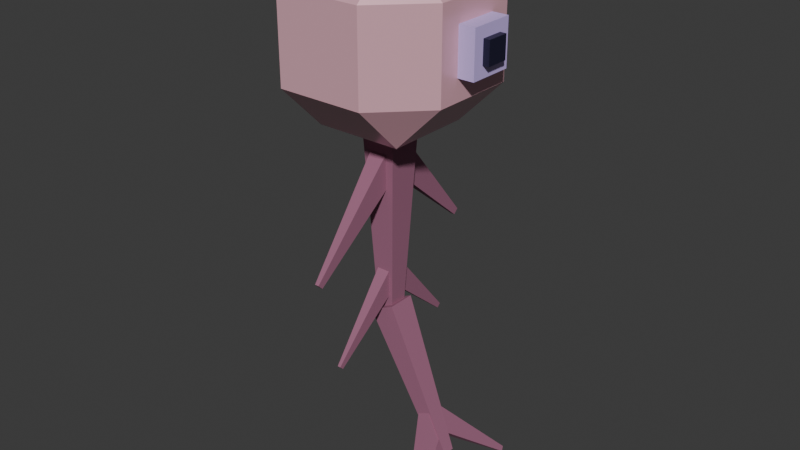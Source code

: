 # Source: eye_ballon.blend  (saved by Blender 4.2.66; exported with 4.5.12 LTS)
import bpy
from mathutils import Matrix  # noqa: F401  (used for matrix-valued properties, if any)

bpy.ops.wm.read_factory_settings(use_empty=True)
scene = bpy.context.scene
scene.name = 'Scene'

# ---- collections
col_collection = bpy.data.collections.new('Collection'); scene.collection.children.link(col_collection)

# ---- materials (node trees are filled in below, after node groups)
mat_material = bpy.data.materials.new('Material')
mat_material.alpha_threshold = 0.0
mat_material.use_transparent_shadow = False
mat_material.roughness = 0.5
mat_material.line_color = (0.0, 0.0, 0.0, 1.0)
mat_material_001 = bpy.data.materials.new('Material.001')
mat_material_002 = bpy.data.materials.new('Material.002')
mat_material_003 = bpy.data.materials.new('Material.003')
mat_material_004 = bpy.data.materials.new('Material.004')

# ---- material node trees
mat_material.use_nodes = True; mat_material.node_tree.nodes.clear()
_N = mat_material.node_tree.nodes; _L = mat_material.node_tree.links
n0 = _N.new('ShaderNodeOutputMaterial'); n0.name = 'Material Output'; n0.location = (300, 300)
n1 = _N.new('ShaderNodeBsdfPrincipled'); n1.name = 'Principled BSDF'; n1.location = (10, 300)
n1.inputs[0].default_value = (0.8001, 0.4395, 0.5128, 1.0)
n1.inputs[1].default_value = 0.1024
n1.inputs[2].default_value = 0.2913
n1.inputs[3].default_value = 1.45
_L.new(n1.outputs[0], n0.inputs[0])
n0.is_active_output = True
mat_material_001.use_nodes = True; mat_material_001.node_tree.nodes.clear()
_N = mat_material_001.node_tree.nodes; _L = mat_material_001.node_tree.links
n0 = _N.new('ShaderNodeBsdfPrincipled'); n0.name = 'Principled BSDF'; n0.location = (10, 300)
n0.inputs[0].default_value = (0.6169, 0.4739, 0.9117, 1.0)
n1 = _N.new('ShaderNodeOutputMaterial'); n1.name = 'Material Output'; n1.location = (300, 300)
_L.new(n0.outputs[0], n1.inputs[0])
n1.is_active_output = True
mat_material_002.use_nodes = True; mat_material_002.node_tree.nodes.clear()
_N = mat_material_002.node_tree.nodes; _L = mat_material_002.node_tree.links
n0 = _N.new('ShaderNodeBsdfPrincipled'); n0.name = 'Principled BSDF'; n0.location = (10, 300)
n0.inputs[0].default_value = (0.01156, 0.01028, 0.03454, 1.0)
n1 = _N.new('ShaderNodeOutputMaterial'); n1.name = 'Material Output'; n1.location = (300, 300)
_L.new(n0.outputs[0], n1.inputs[0])
n1.is_active_output = True
mat_material_003.use_nodes = True; mat_material_003.node_tree.nodes.clear()
_N = mat_material_003.node_tree.nodes; _L = mat_material_003.node_tree.links
n0 = _N.new('ShaderNodeBsdfPrincipled'); n0.name = 'Principled BSDF'; n0.location = (10, 300)
n0.inputs[0].default_value = (0.3488, 0.1325, 0.2192, 1.0)
n0.inputs[2].default_value = 0.7992
n1 = _N.new('ShaderNodeOutputMaterial'); n1.name = 'Material Output'; n1.location = (300, 300)
_L.new(n0.outputs[0], n1.inputs[0])
n1.is_active_output = True
mat_material_004.use_nodes = True; mat_material_004.node_tree.nodes.clear()
_N = mat_material_004.node_tree.nodes; _L = mat_material_004.node_tree.links
n0 = _N.new('ShaderNodeBsdfPrincipled'); n0.name = 'Principled BSDF'; n0.location = (10, 300)
n0.inputs[0].default_value = (0.3488, 0.1325, 0.2192, 1.0)
n0.inputs[2].default_value = 0.7992
n1 = _N.new('ShaderNodeOutputMaterial'); n1.name = 'Material Output'; n1.location = (300, 300)
_L.new(n0.outputs[0], n1.inputs[0])
n1.is_active_output = True

# ---- world
world_world = bpy.data.worlds.new('World'); scene.world = world_world
world_world.use_nodes = True; world_world.node_tree.nodes.clear()
_N = world_world.node_tree.nodes; _L = world_world.node_tree.links
n0 = _N.new('ShaderNodeOutputWorld'); n0.name = 'World Output'; n0.location = (300, 300)
n1 = _N.new('ShaderNodeBackground'); n1.name = 'Background'; n1.location = (10, 300)
n1.inputs[0].default_value = (0.05088, 0.05088, 0.05088, 1.0)
_L.new(n1.outputs[0], n0.inputs[0])
n0.is_active_output = True
world_world.color = (0.05088, 0.05088, 0.05088)
world_world.sun_shadow_jitter_overblur = 0.0

# ---- meshes
me_cube = bpy.data.meshes.new('Cube')
me_cube.from_pydata([(0.484, 1.0, 0.484), (0.484, 0.484, 1.0), (1.0, 0.484, 0.484), (0.484, 0.484, -1.0), (0.484, 1.0, -0.484), (1.0, 0.484, -0.484), (1.0, -0.484, 0.484), (0.484, -0.484, 1.0), (0.484, -1.0, 0.484), (1.0, -0.484, -0.484), (0.484, -1.0, -0.484), (0.484, -0.484, -1.0), (-0.484, 1.0, 0.484), (-1.0, 0.484, 0.484), (-0.484, 0.484, 1.0), (-1.0, 0.484, -0.484), (-0.484, 1.0, -0.484), (-0.484, 0.484, -1.0), (-1.0, -0.484, 0.484), (-0.484, -1.0, 0.484), (-0.484, -0.484, 1.0), (-0.484, -0.484, -1.0), (-0.484, -1.0, -0.484), (-1.0, -0.484, -0.484)], [], [(17, 3, 11, 21), (23, 18, 13, 15), (10, 8, 19, 22), (1, 14, 20, 7), (5, 2, 6, 9), (0, 1, 2), (3, 4, 5), (6, 7, 8), (9, 10, 11), (12, 13, 14), (15, 16, 17), (18, 19, 20), (21, 22, 23), (17, 21, 23, 15), (3, 17, 16, 4), (2, 5, 4, 0), (22, 19, 18, 23), (8, 10, 9, 6), (12, 16, 15, 13), (7, 20, 19, 8), (1, 7, 6, 2), (21, 11, 10, 22), (20, 14, 13, 18), (14, 1, 0, 12), (11, 3, 5, 9), (16, 12, 0, 4)])
_uv = me_cube.uv_layers.new(name='UVMap')
_uv.uv.foreach_set('vector', [0.1895, 0.5645, 0.3105, 0.5645, 0.3105, 0.6855, 0.1895, 0.6855, 0.4395, 0.0645, 0.5605, 0.0645, 0.5605, 0.1855, 0.4395, 0.1855, 0.4395, 0.8145, 0.5605, 0.8145, 0.5605, 0.9355, 0.4395, 0.9355, 0.6895, 0.5645, 0.8105, 0.5645, 0.8105, 0.6855, 0.6895, 0.6855, 0.4395, 0.5645, 0.5605, 0.5645, 0.5605, 0.6855, 0.4395, 0.6855, 0.5605, 0.4355, 0.625, 0.4355, 0.5605, 0.5, 0.3105, 0.5645, 0.3105, 0.5, 0.375, 0.5645, 0.5605, 0.75, 0.625, 0.8145, 0.5605, 0.8145, 0.375, 0.6855, 0.3105, 0.75, 0.3105, 0.6855, 0.5605, 0.25, 0.5605, 0.1855, 0.625, 0.1855, 0.125, 0.5645, 0.1895, 0.5, 0.1895, 0.5645, 0.5605, 0.0645, 0.5605, 0.0, 0.625, 0.0645, 0.1895, 0.6855, 0.1895, 0.75, 0.125, 0.6855, 0.1895, 0.5645, 0.1895, 0.6855, 0.125, 0.6855, 0.125, 0.5645, 0.3105, 0.5645, 0.1895, 0.5645, 0.1895, 0.5, 0.3105, 0.5, 0.5605, 0.5645, 0.4395, 0.5645, 0.4395, 0.4355, 0.5605, 0.4355, 0.4395, 0.0, 0.5605, 0.0, 0.5605, 0.0645, 0.4395, 0.0645, 0.5605, 0.8145, 0.4395, 0.8145, 0.4395, 0.6855, 0.5605, 0.6855, 0.5605, 0.3145, 0.4395, 0.3145, 0.4395, 0.1855, 0.5605, 0.1855, 0.625, 0.8145, 0.625, 0.9355, 0.5605, 0.9355, 0.5605, 0.8145, 0.6895, 0.5645, 0.6895, 0.6855, 0.5605, 0.6855, 0.5605, 0.5645, 0.1895, 0.6855, 0.3105, 0.6855, 0.3105, 0.75, 0.1895, 0.75, 0.625, 0.0645, 0.625, 0.1855, 0.5605, 0.1855, 0.5605, 0.0645, 0.625, 0.3145, 0.625, 0.4355, 0.5605, 0.4355, 0.5605, 0.3145, 0.3105, 0.6855, 0.3105, 0.5645, 0.4395, 0.5645, 0.4395, 0.6855, 0.4395, 0.3145, 0.5605, 0.3145, 0.5605, 0.4355, 0.4395, 0.4355])
me_cube.materials.append(mat_material)
me_cube.use_mirror_vertex_groups = False
me_cube.update()
me_cube_001 = bpy.data.meshes.new('Cube.001')
me_cube_001.from_pydata([(-1.0, -1.0, -1.0), (-1.0, -1.0, 1.0), (-1.0, 1.0, -1.0), (-1.0, 1.0, 1.0), (1.0, -1.0, -1.0), (1.0, -1.0, 1.0), (1.0, 1.0, -1.0), (1.0, 1.0, 1.0)], [], [(2, 3, 7, 6), (6, 7, 5, 4), (4, 5, 1, 0), (2, 6, 4, 0), (7, 3, 1, 5)])
_uv = me_cube_001.uv_layers.new(name='UVMap')
_uv.uv.foreach_set('vector', [0.375, 0.25, 0.625, 0.25, 0.625, 0.5, 0.375, 0.5, 0.375, 0.5, 0.625, 0.5, 0.625, 0.75, 0.375, 0.75, 0.375, 0.75, 0.625, 0.75, 0.625, 1.0, 0.375, 1.0, 0.125, 0.5, 0.375, 0.5, 0.375, 0.75, 0.125, 0.75, 0.625, 0.5, 0.875, 0.5, 0.875, 0.75, 0.625, 0.75])
me_cube_001.materials.append(mat_material_001)
me_cube_001.update()
me_cube_002 = bpy.data.meshes.new('Cube.002')
me_cube_002.from_pydata([(-1.0, -1.0, -1.0), (-1.0, -1.0, 1.0), (-1.0, 1.0, -1.0), (-1.0, 1.0, 1.0), (1.0, -1.0, -1.0), (1.0, -1.0, 1.0), (1.0, 1.0, -1.0), (1.0, 1.0, 1.0)], [], [(2, 3, 7, 6), (6, 7, 5, 4), (4, 5, 1, 0), (2, 6, 4, 0), (7, 3, 1, 5)])
_uv = me_cube_002.uv_layers.new(name='UVMap')
_uv.uv.foreach_set('vector', [0.375, 0.25, 0.625, 0.25, 0.625, 0.5, 0.375, 0.5, 0.375, 0.5, 0.625, 0.5, 0.625, 0.75, 0.375, 0.75, 0.375, 0.75, 0.625, 0.75, 0.625, 1.0, 0.375, 1.0, 0.125, 0.5, 0.375, 0.5, 0.375, 0.75, 0.125, 0.75, 0.625, 0.5, 0.875, 0.5, 0.875, 0.75, 0.625, 0.75])
me_cube_002.materials.append(mat_material_002)
me_cube_002.update()
me_cube_003 = bpy.data.meshes.new('Cube.003')
me_cube_003.from_pydata([(-0.4479, -0.4479, -1.429), (-1.0, -1.0, -0.2898), (-0.4479, 0.4479, -1.429), (-1.0, 1.0, -0.2898), (0.4479, -0.4479, -1.429), (1.0, -1.0, -0.2898), (0.4479, 0.4479, -1.429), (1.0, 1.0, -0.2898)], [], [(0, 1, 3, 2), (2, 3, 7, 6), (6, 7, 5, 4), (4, 5, 1, 0), (2, 6, 4, 0)])
_uv = me_cube_003.uv_layers.new(name='UVMap')
_uv.uv.foreach_set('vector', [0.375, 0.0, 0.625, 0.0, 0.625, 0.25, 0.375, 0.25, 0.375, 0.25, 0.625, 0.25, 0.625, 0.5, 0.375, 0.5, 0.375, 0.5, 0.625, 0.5, 0.625, 0.75, 0.375, 0.75, 0.375, 0.75, 0.625, 0.75, 0.625, 1.0, 0.375, 1.0, 0.125, 0.5, 0.375, 0.5, 0.375, 0.75, 0.125, 0.75])
me_cube_003.materials.append(mat_material_003)
me_cube_003.update()
me_cube_004 = bpy.data.meshes.new('Cube.004')
me_cube_004.from_pydata([(-0.2293, -0.2293, -2.0), (-1.0, -1.0, 2.384e-07), (-0.2293, 0.2293, -2.0), (-1.0, 1.0, 2.384e-07), (0.2293, -0.2293, -2.0), (1.0, -1.0, 2.384e-07), (0.2293, 0.2293, -2.0), (1.0, 1.0, 2.384e-07)], [], [(0, 1, 3, 2), (2, 3, 7, 6), (6, 7, 5, 4), (4, 5, 1, 0), (2, 6, 4, 0)])
_uv = me_cube_004.uv_layers.new(name='UVMap')
_uv.uv.foreach_set('vector', [0.375, 0.0, 0.625, 0.0, 0.625, 0.25, 0.375, 0.25, 0.375, 0.25, 0.625, 0.25, 0.625, 0.5, 0.375, 0.5, 0.375, 0.5, 0.625, 0.5, 0.625, 0.75, 0.375, 0.75, 0.375, 0.75, 0.625, 0.75, 0.625, 1.0, 0.375, 1.0, 0.125, 0.5, 0.375, 0.5, 0.375, 0.75, 0.125, 0.75])
me_cube_004.materials.append(mat_material_004)
me_cube_004.update()
me_cube_005 = bpy.data.meshes.new('Cube.005')
me_cube_005.from_pydata([(-0.2293, -0.2293, -2.0), (-1.0, -1.0, -2.384e-07), (-0.2293, 0.2293, -2.0), (-1.0, 1.0, -2.384e-07), (0.2293, -0.2293, -2.0), (1.0, -1.0, -2.384e-07), (0.2293, 0.2293, -2.0), (1.0, 1.0, -2.384e-07)], [], [(0, 1, 3, 2), (2, 3, 7, 6), (6, 7, 5, 4), (4, 5, 1, 0), (2, 6, 4, 0)])
_uv = me_cube_005.uv_layers.new(name='UVMap')
_uv.uv.foreach_set('vector', [0.375, 0.0, 0.625, 0.0, 0.625, 0.25, 0.375, 0.25, 0.375, 0.25, 0.625, 0.25, 0.625, 0.5, 0.375, 0.5, 0.375, 0.5, 0.625, 0.5, 0.625, 0.75, 0.375, 0.75, 0.375, 0.75, 0.625, 0.75, 0.625, 1.0, 0.375, 1.0, 0.125, 0.5, 0.375, 0.5, 0.375, 0.75, 0.125, 0.75])
me_cube_005.materials.append(mat_material_004)
me_cube_005.update()
me_cube_006 = bpy.data.meshes.new('Cube.006')
me_cube_006.from_pydata([(-0.2293, -0.2293, -2.0), (-1.0, -1.0, -1.192e-06), (-0.2293, 0.2293, -2.0), (-1.0, 1.0, -1.192e-06), (0.2293, -0.2293, -2.0), (1.0, -1.0, -1.192e-06), (0.2293, 0.2293, -2.0), (1.0, 1.0, -1.192e-06)], [], [(0, 1, 3, 2), (2, 3, 7, 6), (6, 7, 5, 4), (4, 5, 1, 0), (2, 6, 4, 0)])
_uv = me_cube_006.uv_layers.new(name='UVMap')
_uv.uv.foreach_set('vector', [0.375, 0.0, 0.625, 0.0, 0.625, 0.25, 0.375, 0.25, 0.375, 0.25, 0.625, 0.25, 0.625, 0.5, 0.375, 0.5, 0.375, 0.5, 0.625, 0.5, 0.625, 0.75, 0.375, 0.75, 0.375, 0.75, 0.625, 0.75, 0.625, 1.0, 0.375, 1.0, 0.125, 0.5, 0.375, 0.5, 0.375, 0.75, 0.125, 0.75])
me_cube_006.materials.append(mat_material_004)
me_cube_006.update()
me_cube_007 = bpy.data.meshes.new('Cube.007')
me_cube_007.from_pydata([(-0.2293, -0.2293, -2.0), (-1.0, -1.0, 1.192e-07), (-0.2293, 0.2293, -2.0), (-1.0, 1.0, 1.192e-07), (0.2293, -0.2293, -2.0), (1.0, -1.0, 1.192e-07), (0.2293, 0.2293, -2.0), (1.0, 1.0, 1.192e-07)], [], [(0, 1, 3, 2), (2, 3, 7, 6), (6, 7, 5, 4), (4, 5, 1, 0), (2, 6, 4, 0)])
_uv = me_cube_007.uv_layers.new(name='UVMap')
_uv.uv.foreach_set('vector', [0.375, 0.0, 0.625, 0.0, 0.625, 0.25, 0.375, 0.25, 0.375, 0.25, 0.625, 0.25, 0.625, 0.5, 0.375, 0.5, 0.375, 0.5, 0.625, 0.5, 0.625, 0.75, 0.375, 0.75, 0.375, 0.75, 0.625, 0.75, 0.625, 1.0, 0.375, 1.0, 0.125, 0.5, 0.375, 0.5, 0.375, 0.75, 0.125, 0.75])
me_cube_007.materials.append(mat_material_004)
me_cube_007.update()
me_cube_008 = bpy.data.meshes.new('Cube.008')
me_cube_008.from_pydata([(-0.2293, -0.2293, -2.0), (-1.0, -1.0, -2.384e-07), (-0.2293, 0.2293, -2.0), (-1.0, 1.0, -2.384e-07), (0.2293, -0.2293, -2.0), (1.0, -1.0, -2.384e-07), (0.2293, 0.2293, -2.0), (1.0, 1.0, -2.384e-07)], [], [(0, 1, 3, 2), (2, 3, 7, 6), (6, 7, 5, 4), (4, 5, 1, 0), (2, 6, 4, 0)])
_uv = me_cube_008.uv_layers.new(name='UVMap')
_uv.uv.foreach_set('vector', [0.375, 0.0, 0.625, 0.0, 0.625, 0.25, 0.375, 0.25, 0.375, 0.25, 0.625, 0.25, 0.625, 0.5, 0.375, 0.5, 0.375, 0.5, 0.625, 0.5, 0.625, 0.75, 0.375, 0.75, 0.375, 0.75, 0.625, 0.75, 0.625, 1.0, 0.375, 1.0, 0.125, 0.5, 0.375, 0.5, 0.375, 0.75, 0.125, 0.75])
me_cube_008.materials.append(mat_material_004)
me_cube_008.update()
me_cube_009 = bpy.data.meshes.new('Cube.009')
me_cube_009.from_pydata([(-0.2293, -0.2293, -2.0), (-1.0, -1.0, -1.192e-06), (-0.2293, 0.2293, -2.0), (-1.0, 1.0, -1.192e-06), (0.2293, -0.2293, -2.0), (1.0, -1.0, -1.192e-06), (0.2293, 0.2293, -2.0), (1.0, 1.0, -1.192e-06)], [], [(0, 1, 3, 2), (2, 3, 7, 6), (6, 7, 5, 4), (4, 5, 1, 0), (2, 6, 4, 0)])
_uv = me_cube_009.uv_layers.new(name='UVMap')
_uv.uv.foreach_set('vector', [0.375, 0.0, 0.625, 0.0, 0.625, 0.25, 0.375, 0.25, 0.375, 0.25, 0.625, 0.25, 0.625, 0.5, 0.375, 0.5, 0.375, 0.5, 0.625, 0.5, 0.625, 0.75, 0.375, 0.75, 0.375, 0.75, 0.625, 0.75, 0.625, 1.0, 0.375, 1.0, 0.125, 0.5, 0.375, 0.5, 0.375, 0.75, 0.125, 0.75])
me_cube_009.materials.append(mat_material_004)
me_cube_009.update()
me_cube_010 = bpy.data.meshes.new('Cube.010')
me_cube_010.from_pydata([(-0.4479, -0.4479, -1.139), (-1.0, -1.0, -1.49e-07), (-0.4479, 0.4479, -1.139), (-1.0, 1.0, -1.49e-07), (0.4479, -0.4479, -1.139), (1.0, -1.0, -1.49e-07), (0.4479, 0.4479, -1.139), (1.0, 1.0, -1.49e-07)], [], [(0, 1, 3, 2), (2, 3, 7, 6), (6, 7, 5, 4), (4, 5, 1, 0), (2, 6, 4, 0), (1, 7, 3), (1, 5, 7)])
_uv = me_cube_010.uv_layers.new(name='UVMap')
_uv.uv.foreach_set('vector', [0.375, 0.0, 0.625, 0.0, 0.625, 0.25, 0.375, 0.25, 0.375, 0.25, 0.625, 0.25, 0.625, 0.5, 0.375, 0.5, 0.375, 0.5, 0.625, 0.5, 0.625, 0.75, 0.375, 0.75, 0.375, 0.75, 0.625, 0.75, 0.625, 1.0, 0.375, 1.0, 0.125, 0.5, 0.375, 0.5, 0.375, 0.75, 0.125, 0.75, 0.0, 0.0, 0.0, 0.0, 0.0, 0.0, 0.0, 0.0, 0.0, 0.0, 0.0, 0.0])
me_cube_010.materials.append(mat_material_003)
me_cube_010.update()

# ---- objects
ob_eyeball = bpy.data.objects.new('Eyeball', me_cube)
ob_iris = bpy.data.objects.new('Iris', me_cube_001)
ob_pupil = bpy.data.objects.new('Pupil', me_cube_002)
ob_tentacle = bpy.data.objects.new('Tentacle', me_cube_003)
ob_tentaclewiggler = bpy.data.objects.new('TentacleWiggler', me_cube_004)
ob_tentaclewiggler_001 = bpy.data.objects.new('TentacleWiggler.001', me_cube_005)
ob_tentaclewiggler_002 = bpy.data.objects.new('TentacleWiggler.002', me_cube_006)
ob_tentaclewiggler_003 = bpy.data.objects.new('TentacleWiggler.003', me_cube_007)
ob_tentaclewiggler_004 = bpy.data.objects.new('TentacleWiggler.004', me_cube_008)
ob_tentaclewiggler_005 = bpy.data.objects.new('TentacleWiggler.005', me_cube_009)
ob_tentacleend = bpy.data.objects.new('TentacleEnd', me_cube_010)

# ---- transforms, parenting, visibility, modifiers, constraints
ob_eyeball.location = (0.0, 0.0, 0.0)
ob_eyeball.lock_rotations_4d = False
ob_eyeball.empty_display_type = 'ARROWS'
ob_eyeball.lineart.crease_threshold = 0.0
ob_iris.location = (0.9301, 0.0, 0.0)
ob_iris.scale = (0.25, 0.25, 0.25)
ob_pupil.parent = ob_iris
ob_pupil.matrix_parent_inverse = Matrix(((4.0, -0.0, 0.0, -3.721), (-0.0, 4.0, -0.0, 0.0), (0.0, -0.0, 4.0, -0.0), (-0.0, 0.0, -0.0, 1.0)))
ob_pupil.location = (1.125, 0.0, 0.0)
ob_pupil.scale = (0.125, 0.125, 0.125)
ob_tentacle.location = (0.0, 0.0, 0.0)
ob_tentacle.scale = (0.2171, 0.2171, 2.171)
ob_tentaclewiggler.location = (1.941e-08, 0.0, -1.303)
ob_tentaclewiggler.rotation_euler = (-0.7854, 0.0, 0.0)
ob_tentaclewiggler.scale = (0.1018, 0.1671, 0.7723)
ob_tentaclewiggler_001.location = (1.132e-08, -6.47e-09, -2.671)
ob_tentaclewiggler_001.rotation_euler = (-0.7854, 0.0, 0.0)
ob_tentaclewiggler_001.scale = (0.07632, 0.1253, 0.5792)
ob_tentaclewiggler_002.location = (0.5777, 0.0, -4.313)
ob_tentaclewiggler_002.rotation_euler = (-0.7854, -0.4363, -2.719e-08)
ob_tentaclewiggler_002.scale = (0.0799, 0.1312, 0.6064)
ob_tentaclewiggler_003.location = (-9.705e-08, 9.582e-22, -1.303)
ob_tentaclewiggler_003.rotation_euler = (-0.7854, 1.838e-08, 3.142)
ob_tentaclewiggler_003.scale = (0.1018, 0.1671, 0.7723)
ob_tentaclewiggler_004.location = (-5.661e-08, 3.235e-08, -2.671)
ob_tentaclewiggler_004.rotation_euler = (-0.7854, 4.915e-15, 3.142)
ob_tentaclewiggler_004.scale = (0.07632, 0.1253, 0.5792)
ob_tentaclewiggler_005.location = (0.5777, 0.0, -4.313)
ob_tentaclewiggler_005.rotation_euler = (-0.7854, 0.4363, 3.142)
ob_tentaclewiggler_005.scale = (0.0799, 0.1312, 0.6064)
ob_tentacleend.location = (0.0, 0.0, -3.074)
ob_tentacleend.rotation_euler = (0.0, -0.4363, 0.0)
ob_tentacleend.scale = (0.1575, 0.1575, 1.575)

# ---- collection membership
col_collection.objects.link(ob_eyeball)
col_collection.objects.link(ob_iris)
col_collection.objects.link(ob_pupil)
col_collection.objects.link(ob_tentacle)
col_collection.objects.link(ob_tentaclewiggler)
col_collection.objects.link(ob_tentaclewiggler_001)
col_collection.objects.link(ob_tentaclewiggler_002)
col_collection.objects.link(ob_tentaclewiggler_003)
col_collection.objects.link(ob_tentaclewiggler_004)
col_collection.objects.link(ob_tentaclewiggler_005)
col_collection.objects.link(ob_tentacleend)

# ---- scene / render settings (as saved in the file)
scene.frame_start = 1; scene.frame_end = 250; scene.frame_set(1)
scene.render.engine = 'BLENDER_EEVEE_NEXT'
bpy.context.view_layer.update()

# ---- added for rendering (the .blend has no active camera and no usable light): camera, sun
cam_auto = bpy.data.cameras.new('AutoCamera')
cam_auto.lens = 50.0
cam_auto.sensor_width = 36.0
cam_auto.clip_end = 1000.0
ob_auto_camera = bpy.data.objects.new('AutoCamera', cam_auto)
scene.collection.objects.link(ob_auto_camera)
ob_auto_camera.location = (6.63225, -7.8087, 3.10165)
ob_auto_camera.rotation_euler = (1.09748, -7.21219e-08, 0.694738)
scene.camera = ob_auto_camera
light_auto_sun = bpy.data.lights.new('AutoSun', 'SUN')
light_auto_sun.energy = 3.0
light_auto_sun.angle = 0.0523599
ob_auto_sun = bpy.data.objects.new('AutoSun', light_auto_sun)
scene.collection.objects.link(ob_auto_sun)
ob_auto_sun.rotation_euler = (0.872665, 0.174533, 0.523599)
bpy.context.view_layer.update()
